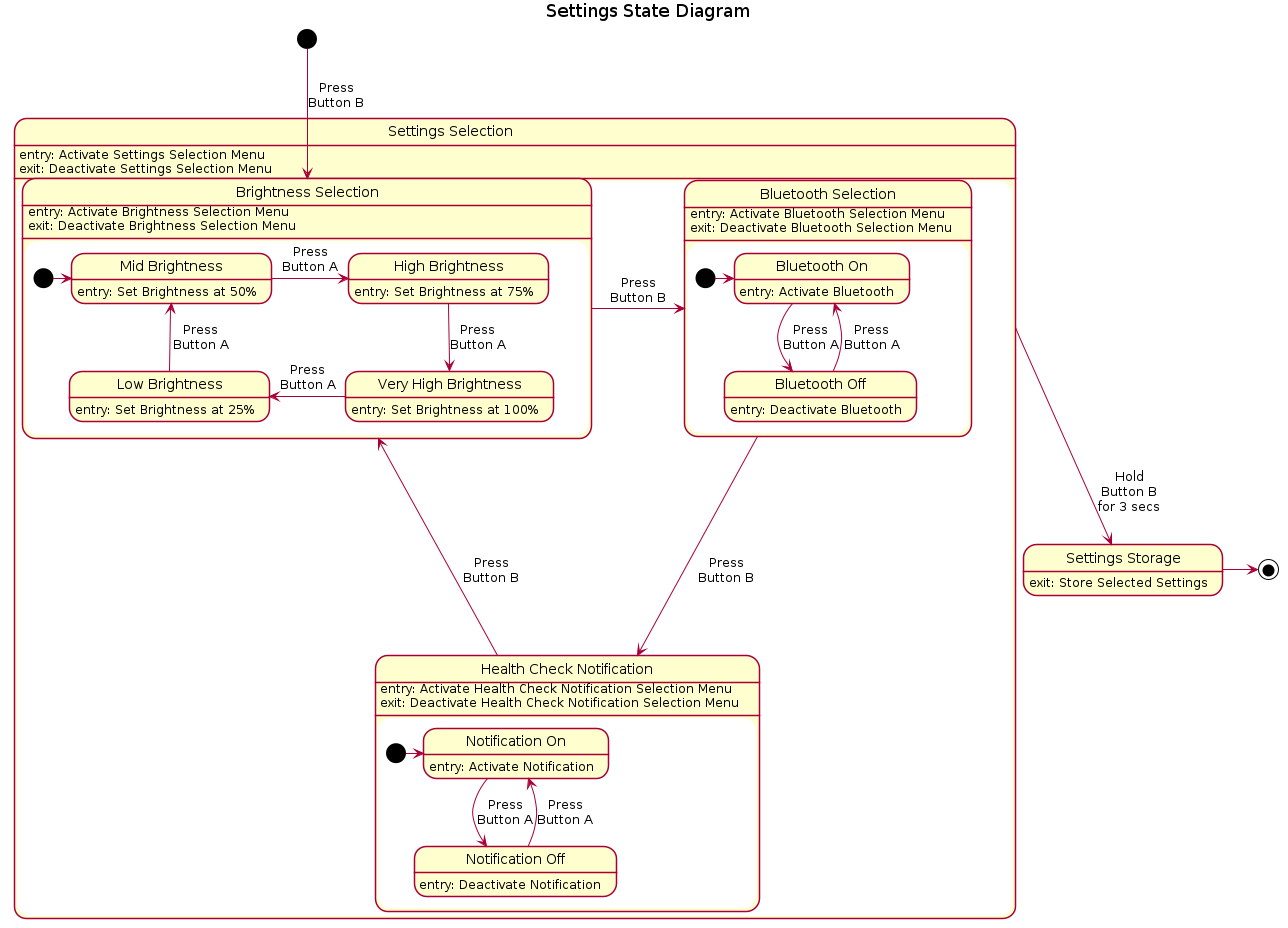

The diagram above was rendered by PlantUML. Its source (embedded in the PNG):
@startuml

skinparam shadowing false

title Settings State Diagram

state "Settings Selection" as Ss{
    state "Brightness Selection" as Bs {

        state "Low Brightness" as Lb : entry: Set Brightness at 25%
        state "Mid Brightness" as Mb : entry: Set Brightness at 50%
        state "High Brightness" as Hb : entry: Set Brightness at 75%
        state "Very High Brightness" as Vhb : entry: Set Brightness at 100%

        [*]->Mb
        Lb -up-> Mb : Press\nButton A
        Mb -right-> Hb : Press\nButton A
        Hb -down-> Vhb : Press\nButton A
        Vhb -left-> Lb : Press\nButton A
    }

    state "Bluetooth Selection" as Bts {

        state "Bluetooth On" as Ba : entry: Activate Bluetooth
        state "Bluetooth Off" as Bd : entry: Deactivate Bluetooth

        [*]->Ba
        Ba -down-> Bd : Press\nButton A
        Bd -up-> Ba : Press\nButton A
    }

    state "Health Check Notification" as Hcn {

        state "Notification On" as Na : entry: Activate Notification
        state "Notification Off" as Nd : entry: Deactivate Notification

        [*]->Na
        Na -down-> Nd : Press\nButton A
        Nd -up-> Na : Press\nButton A
    }

    Bs : entry: Activate Brightness Selection Menu\nexit: Deactivate Brightness Selection Menu
    Bts : entry: Activate Bluetooth Selection Menu\nexit: Deactivate Bluetooth Selection Menu
    Hcn : entry: Activate Health Check Notification Selection Menu\nexit: Deactivate Health Check Notification Selection Menu

    
    Bs -right-> Bts : Press\nButton B
    Bts -down-> Hcn : Press\nButton B
    Hcn -up-> Bs : Press\nButton B
}

state "Settings Storage" as Sstor{


}

Sstor : exit: Store Selected Settings

[*]-down->Bs : Press\nButton B
Ss-down->Sstor : Hold\nButton B\nfor 3 secs
Ss : entry: Activate Settings Selection Menu\nexit: Deactivate Settings Selection Menu
Sstor->[*]

@enduml